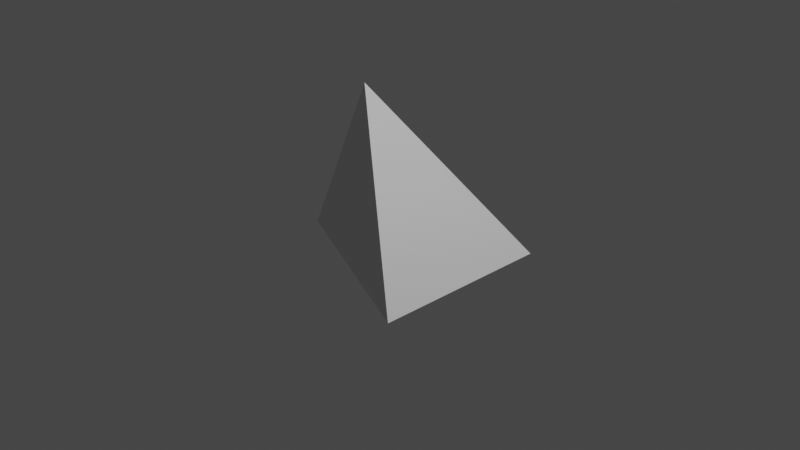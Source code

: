 # Source: cubic_tritex.blend  (saved by Blender 2.93.21; exported with 4.5.12 LTS)
import bpy
from mathutils import Matrix  # noqa: F401  (used for matrix-valued properties, if any)

bpy.ops.wm.read_factory_settings(use_empty=True)
scene = bpy.context.scene
scene.name = 'Scene'

# ---- collections
col_collection = bpy.data.collections.new('Collection'); scene.collection.children.link(col_collection)

# ---- materials (node trees are filled in below, after node groups)
mat_material = bpy.data.materials.new('Material')
mat_material.alpha_threshold = 0.0
mat_material.use_transparent_shadow = False
mat_material.line_color = (0.0, 0.0, 0.0, 1.0)

# ---- material node trees
mat_material.use_nodes = True; mat_material.node_tree.nodes.clear()
_N = mat_material.node_tree.nodes; _L = mat_material.node_tree.links
n0 = _N.new('ShaderNodeOutputMaterial'); n0.name = 'Material Output'; n0.location = (300, 300)
n1 = _N.new('ShaderNodeBsdfPrincipled'); n1.name = 'Principled BSDF'; n1.location = (10, 300)
n1.distribution = 'GGX'
n1.subsurface_method = 'BURLEY'
n1.inputs[2].default_value = 0.4
n1.inputs[3].default_value = 1.45
n1.inputs[27].default_value = (0.0, 0.0, 0.0, 1.0)
n1.inputs[28].default_value = 1.0
_L.new(n1.outputs[0], n0.inputs[0])
n0.is_active_output = True

# ---- world
world_world = bpy.data.worlds.new('World'); scene.world = world_world
world_world.use_nodes = True; world_world.node_tree.nodes.clear()
_N = world_world.node_tree.nodes; _L = world_world.node_tree.links
n0 = _N.new('ShaderNodeOutputWorld'); n0.name = 'World Output'; n0.location = (300, 300)
n1 = _N.new('ShaderNodeBackground'); n1.name = 'Background'; n1.location = (10, 300)
n1.inputs[0].default_value = (0.05088, 0.05088, 0.05088, 1.0)
_L.new(n1.outputs[0], n0.inputs[0])
n0.is_active_output = True
world_world.color = (0.05088, 0.05088, 0.05088)
world_world.use_sun_shadow = False
world_world.sun_shadow_jitter_overblur = 0.0

# ---- cameras
cam_camera = bpy.data.cameras.new('Camera')
cam_camera.clip_end = 100.0
cam_camera.ortho_scale = 7.314

# ---- lights
light_light = bpy.data.lights.new('Light', 'POINT')
light_light.transmission_factor = 0.0
light_light.energy = 1000.0
light_light.shadow_soft_size = 0.1
light_light.shadow_maximum_resolution = 0.006
light_light.use_absolute_resolution = True

# ---- meshes
me_cube = bpy.data.meshes.new('Cube')
me_cube.from_pydata([(0.9114, 1.0, -0.4116), (-1.323, 0.0, -0.4998), (0.9114, -1.0, -0.4116), (-0.4998, 0.0, 1.323)], [], [(1, 2, 3), (3, 2, 0), (1, 0, 2), (3, 0, 1)])
_uv = me_cube.uv_layers.new(name='UVMap')
_uv.uv.foreach_set('vector', [0.375, 0.75, 0.625, 1.0, 0.375, 1.0, 0.375, 0.0, 0.625, 0.0, 0.625, 0.25, 0.375, 0.5, 0.625, 0.5, 0.625, 0.75, 0.375, 0.25, 0.625, 0.5, 0.375, 0.5])
me_cube.materials.append(mat_material)
me_cube.use_remesh_preserve_volume = False
me_cube.use_remesh_preserve_attributes = False
me_cube.use_mirror_vertex_groups = False
me_cube.update()

# ---- objects
ob_cube = bpy.data.objects.new('Cube', me_cube)
ob_light = bpy.data.objects.new('Light', light_light)
ob_camera = bpy.data.objects.new('Camera', cam_camera)

# ---- transforms, parenting, visibility, modifiers, constraints
ob_cube.location = (0.0, 0.0, 0.0)
ob_cube.lock_rotations_4d = False
ob_cube.empty_display_type = 'ARROWS'
ob_cube.lineart.crease_threshold = 0.0
ob_light.location = (4.076, 1.005, 5.904)
ob_light.rotation_euler = (0.6503, 0.05522, 1.866)
ob_light.lock_rotations_4d = False
ob_light.empty_display_type = 'ARROWS'
ob_light.color = (0.0, 0.0, 0.0, 0.0)
ob_light.lineart.crease_threshold = 0.0
ob_camera.location = (7.359, -6.926, 4.958)
ob_camera.rotation_euler = (1.109, 0.0, 0.8149)
ob_camera.lock_rotations_4d = False
ob_camera.empty_display_type = 'ARROWS'
ob_camera.color = (0.0, 0.0, 0.0, 0.0)
ob_camera.display_type = 'WIRE'
ob_camera.lineart.crease_threshold = 0.0

# ---- collection membership
col_collection.objects.link(ob_cube)
col_collection.objects.link(ob_light)
col_collection.objects.link(ob_camera)

# ---- scene / render settings (as saved in the file)
scene.camera = ob_camera
scene.frame_start = 1; scene.frame_end = 250; scene.frame_set(1)
scene.render.engine = 'BLENDER_EEVEE_NEXT'
scene.cycles.use_denoising = False
scene.cycles.samples = 128
scene.cycles.sampling_pattern = 'TABULATED_SOBOL'
scene.cycles.use_adaptive_sampling = False
scene.cycles.use_light_tree = False
scene.view_settings.view_transform = 'Filmic'
bpy.context.view_layer.update()
